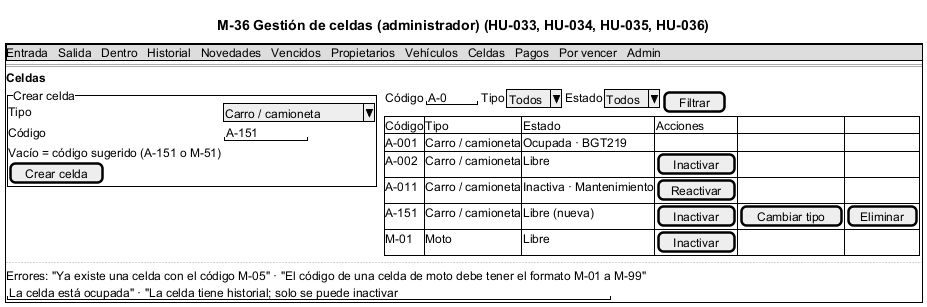

The diagram above was rendered by PlantUML. Its source (embedded in the PNG):
@startsalt M-36_Celdas
title M-36 Gestión de celdas (administrador) (HU-033, HU-034, HU-035, HU-036)
{+
  {* Entrada | Salida | Dentro | Historial | Novedades | Vencidos | Propietarios | Vehículos | Celdas | Pagos | Por vencer | Admin }
  ==
  <b>Celdas</b>
  {
    {^"Crear celda"
      Tipo | ^Carro / camioneta^
      Código | "A-151     "
      Vacío = código sugerido (A-151 o M-51)
      [Crear celda] | .
    } | . |
    {
      { Código | "A-0   " | Tipo | ^Todos^ | Estado | ^Todos^ | [Filtrar] }
      {#
        Código | Tipo | Estado | Acciones | . | .
        A-001 | Carro / camioneta | Ocupada · BGT219 | . | . | .
        A-002 | Carro / camioneta | Libre | [Inactivar] | . | .
        A-011 | Carro / camioneta | Inactiva · Mantenimiento | [Reactivar] | . | .
        A-151 | Carro / camioneta | Libre (nueva) | [Inactivar] | [Cambiar tipo] | [Eliminar]
        M-01 | Moto | Libre | [Inactivar] | . | .
      }
    }
  }
  ..
  Errores: "Ya existe una celda con el código M-05" · "El código de una celda de moto debe tener el formato M-01 a M-99"
  "La celda está ocupada" · "La celda tiene historial; solo se puede inactivar"
}
@endsalt